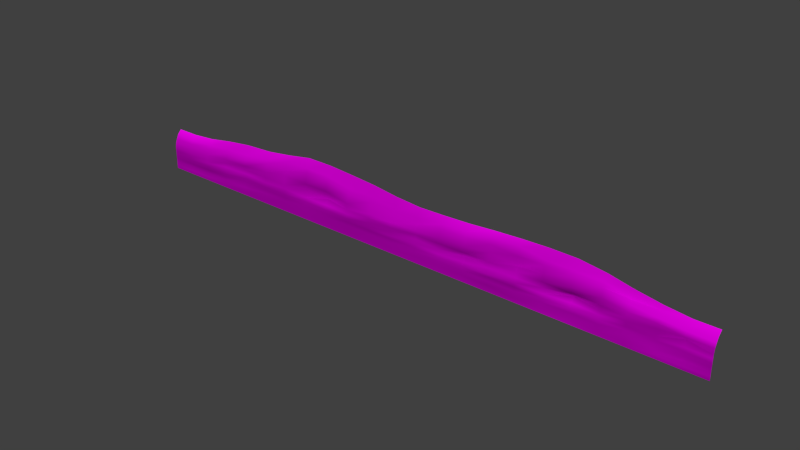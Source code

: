 # Source: architecture_divider_lower_water_1.blend  (saved by Blender 2.70.0; exported with 4.5.12 LTS)
import bpy
from mathutils import Matrix  # noqa: F401  (used for matrix-valued properties, if any)

bpy.ops.wm.read_factory_settings(use_empty=True)
scene = bpy.context.scene
scene.name = 'Scene'

# ---- collections
col_collection_1 = bpy.data.collections.new('Collection 1'); scene.collection.children.link(col_collection_1)

# ---- images (referenced by path relative to the original .blend; pixels are not part of the script)
import os
ASSET_DIR = os.environ.get("B2B_ASSET_DIR", "")  # directory of the original .blend (textures are referenced by path, not embedded)
HERE = os.path.dirname(os.path.abspath(__file__))  # packed textures are extracted next to this script under _unpacked/

def load_image(name, relpath, width, height, colorspace="sRGB"):
    """Load a texture the original file referenced (path relative to the .blend, or extracted next to this script)."""
    p = next((c for c in (os.path.join(HERE, relpath), os.path.join(ASSET_DIR, relpath)) if relpath and os.path.exists(c)), "")
    if p:
        img = bpy.data.images.load(p, check_existing=True)
        img.name = name
    else:  # same state as the original file: an image datablock whose file is absent (Cycles renders it pink)
        img = bpy.data.images.new(name, width, height)
        img.source = "FILE"
        img.filepath = "//" + (relpath or name)
    img.colorspace_settings.name = colorspace
    return img
img_divider_stone_1_normal_jpg = load_image('divider_stone_1_normal.jpg', 'Texturen/divider_stone_1_normal.jpg', 1024, 1024, 'sRGB')
img_divider_stone_1_diffuse_jpg = load_image('divider_stone_1_diffuse.jpg', 'Texturen/divider_stone_1_diffuse.jpg', 1024, 1024, 'sRGB')

# ---- materials (node trees are filled in below, after node groups)
mat_architecture_divider_lower_water_1_stone_1 = bpy.data.materials.new('architecture_divider_lower_water_1_stone_1')
mat_architecture_divider_lower_water_1_stone_1.alpha_threshold = 0.0
mat_architecture_divider_lower_water_1_stone_1.roughness = 0.5
mat_architecture_divider_lower_water_1_stone_1.line_color = (0.0, 0.0, 0.0, 1.0)

# ---- material node trees
mat_architecture_divider_lower_water_1_stone_1.use_nodes = True; mat_architecture_divider_lower_water_1_stone_1.node_tree.nodes.clear()
_N = mat_architecture_divider_lower_water_1_stone_1.node_tree.nodes; _L = mat_architecture_divider_lower_water_1_stone_1.node_tree.links
n0 = _N.new('ShaderNodeOutputMaterial'); n0.name = 'Material Output'; n0.location = (300, 300)
n1 = _N.new('ShaderNodeBsdfDiffuse'); n1.name = 'Diffuse BSDF'; n1.location = (10, 300)
n2 = _N.new('ShaderNodeTexCoord'); n2.name = 'Texture Coordinate'; n2.location = (-730, 302)
n3 = _N.new('ShaderNodeTexImage'); n3.name = 'Image Texture.001'; n3.location = (-478, 73)
n3.width = 140
n3.image = img_divider_stone_1_normal_jpg
n4 = _N.new('ShaderNodeNormalMap'); n4.name = 'Normal Map'; n4.location = (-253, 82)
n5 = _N.new('ShaderNodeTexImage'); n5.name = 'Image Texture'; n5.location = (-464, 290)
n5.width = 140
n5.image = img_divider_stone_1_diffuse_jpg
_L.new(n1.outputs[0], n0.inputs[0])
_L.new(n5.outputs[0], n1.inputs[0])
_L.new(n4.outputs[0], n1.inputs[2])
_L.new(n3.outputs[0], n4.inputs[1])
_L.new(n2.outputs[2], n5.inputs[0])
_L.new(n2.outputs[2], n3.inputs[0])
n0.is_active_output = True

# ---- world
world_world = bpy.data.worlds.new('World'); scene.world = world_world
world_world.color = (0.05088, 0.05088, 0.05088)
world_world.use_sun_shadow = False
world_world.sun_shadow_jitter_overblur = 0.0
world_world.cycles.sampling_method = 'MANUAL'
world_world.cycles.sample_map_resolution = 256

# ---- meshes
me_plane_003 = bpy.data.meshes.new('Plane.003')
me_plane_003.from_pydata([(-38.25, -2.845, 0.3535), (38.25, -2.845, 0.3535), (-38.25, 1.355, -0.7465), (38.25, 1.355, -0.7465), (-38.25, -0.8448, 0.3535), (25.97, -2.502, 0.3226), (38.25, -0.8448, 0.3535), (25.97, 2.91, -0.7465), (25.97, -0.4599, -0.05819), (-38.25, -1.845, 0.3535), (32.19, -2.897, 0.2826), (38.25, 0.2552, 0.05345), (-32.08, 1.617, -0.7465), (-38.25, 0.2552, 0.05345), (-32.2, -2.966, 0.2602), (38.25, -1.845, 0.3535), (32.22, 1.698, -0.7465), (25.95, 1.597, -0.02865), (25.97, -1.502, 0.1758), (-32.08, -0.8426, 0.2513), (32.22, -0.5, 0.2478), (32.19, 0.5808, 0.04446), (-32.24, 0.4286, 0.01724), (-32.08, -1.845, 0.3961), (32.22, -1.845, 0.1305), (-38.25, -2.345, 0.3535), (35.16, -2.942, 0.1991), (38.25, 0.8552, -0.2465), (-35.26, 1.355, -0.7465), (-38.25, 0.8552, -0.2465), (-35.33, -2.898, 0.2723), (38.25, -2.345, 0.3535), (35.32, 1.355, -0.7465), (25.97, 2.098, -0.2736), (25.97, -2.002, 0.3078), (-35.26, -0.8426, 0.3535), (29.02, -0.413, 0.3949), (-38.25, -1.345, 0.3535), (28.91, -2.425, 0.3147), (38.25, -0.2448, 0.2535), (-28.77, 2.174, -0.7465), (-38.25, -0.2448, 0.2535), (-28.69, -2.793, 0.3552), (38.25, -1.345, 0.3535), (29.02, 2.242, -0.7465), (25.97, 0.4449, 0.08448), (25.97, -1.0, 0.211), (-28.77, -0.5, 0.21), (35.13, -0.7763, -0.2518), (32.22, 1.181, -0.431), (32.29, 0.05488, 0.2047), (29.08, 0.8923, 0.04295), (35.23, 0.2143, -0.08855), (-31.73, 0.9712, -0.1861), (-32.08, -0.2877, 0.3007), (-35.26, 0.2938, 0.09037), (-28.57, 0.7235, -0.1115), (-32.08, -1.345, 0.4012), (-32.03, -2.337, 0.3676), (-35.31, -1.86, 0.3438), (-28.57, -1.93, 0.3861), (32.22, -1.345, 0.2314), (32.22, -2.345, 0.2787), (29.02, -1.477, 0.3514), (35.32, -1.845, 0.2021), (35.32, 0.6898, -0.2728), (-28.63, 1.253, -0.212), (-28.65, -0.9771, 0.3356), (35.32, -1.345, 0.2466), (29.02, 1.181, -0.4002), (29.02, 0.1123, 0.2795), (35.16, -0.2614, 0.2336), (-35.1, 0.8024, -0.05475), (-35.26, -0.2877, 0.1822), (-28.77, 0.05488, 0.2283), (-35.26, -1.345, 0.3479), (-35.42, -2.427, 0.322), (-28.77, -2.345, 0.3376), (29.02, -0.958, 0.327), (29.02, -1.999, 0.2555), (35.32, -2.345, 0.283), (-38.25, -3.345, 0.3535), (38.25, -3.345, 0.3535), (25.86, -3.391, 0.3268), (32.22, -3.345, 0.3464), (-32.08, -3.345, 0.3535), (35.42, -3.388, 0.3811), (-35.26, -3.345, 0.3535), (29.02, -3.345, 0.3535), (-28.77, -3.345, 0.3508), (-38.25, -3.845, 0.3535), (38.25, -3.845, 0.3535), (25.97, -3.845, 0.3535), (32.22, -3.845, 0.3535), (-32.08, -3.845, 0.3535), (35.32, -3.845, 0.3535), (-35.26, -3.845, 0.3535), (29.02, -3.845, 0.3535), (-28.77, -3.845, 0.3535), (-1.088, 2.909, -0.7465), (-1.053, -2.476, 0.3614), (-1.088, -0.4251, 0.593), (-1.007, 0.881, -0.01113), (-0.9944, -1.539, 0.4487), (-1.023, 1.409, -0.2411), (-1.032, -0.9745, 0.302), (-1.088, 0.05617, 0.3144), (-1.088, -1.998, 0.3555), (-1.145, -3.368, 0.3401), (-1.088, -3.845, 0.3535), (12.44, 3.109, -0.7465), (12.46, -2.466, 0.4434), (12.44, -0.2499, 0.2618), (12.47, 1.762, -0.01405), (12.49, -1.424, 0.7465), (12.36, -3.036, 0.3335), (12.44, -3.845, 0.3535), (12.48, 2.581, -0.2573), (12.47, -0.8355, 0.4778), (12.44, 0.9079, 0.2086), (12.44, -2.0, 0.3708), (-14.52, 2.704, -0.2248), (-14.54, -0.9535, 0.2661), (-14.62, 0.7592, 0.137), (-14.62, -2.002, 0.3332), (-14.62, 3.845, -0.7465), (-14.57, -2.463, 0.3475), (-14.62, 0.003988, -0.03959), (-14.49, 2.225, -0.06136), (-14.48, -1.511, 0.2841), (-14.65, -3.356, 0.3468), (-14.62, -3.845, 0.3535), (-21.27, 1.888, -0.2167), (-21.29, -0.9662, 0.3751), (-21.39, 0.3892, 0.2415), (-21.39, -2.002, 0.357), (-21.39, 2.802, -0.7465), (-21.32, -2.457, 0.3673), (-21.39, -0.3185, 0.3027), (-21.22, 1.504, -0.05308), (-21.22, -1.576, 0.4136), (-21.4, -3.351, 0.3501), (-21.39, -3.845, 0.3535), (-7.773, 1.992, -0.2329), (-7.784, -0.9801, 0.3835), (-7.854, 0.3069, 0.2491), (-7.854, -2.002, 0.3576), (-7.854, 3.62, -0.7465), (-7.81, -2.47, 0.3634), (-7.854, -0.3921, 0.3292), (-7.746, 1.438, -0.03435), (-7.737, -1.555, 0.4085), (-7.896, -3.362, 0.3435), (-7.854, -3.845, 0.3535), (5.677, 2.728, -0.7465), (5.704, -2.483, 0.3594), (5.677, -0.3044, 0.248), (5.733, 1.429, -0.01561), (5.748, -1.534, 0.4011), (5.607, -3.031, 0.3368), (5.677, -3.845, 0.3535), (5.726, 1.895, -0.2492), (5.72, -0.9916, 0.3284), (5.677, 0.2962, 0.2258), (5.677, -2.002, 0.349), (19.21, 3.395, -0.7465), (19.22, -2.496, 0.3522), (19.21, -0.1868, 0.2153), (19.21, 1.598, -0.02928), (19.23, -1.442, 0.3868), (19.11, -3.385, 0.3301), (19.21, -3.845, 0.3535), (19.23, 2.107, -0.2655), (19.22, -0.8504, 0.2373), (19.21, 0.7511, 0.2101), (19.21, -2.002, 0.3495), (15.83, 3.291, -0.7465), (15.84, -2.493, 0.3564), (15.83, -0.3383, 0.07652), (15.84, 1.466, -0.1368), (15.86, -1.518, 0.3242), (15.73, -3.382, 0.3318), (15.83, -3.845, 0.3535), (15.85, 2.588, -0.2707), (15.85, -0.9962, 0.1134), (15.83, 0.2001, -0.3224), (15.83, -2.002, 0.3034), (22.59, 3.352, -0.7465), (22.6, -2.499, 0.2307), (22.59, -0.3069, 0.09719), (22.58, 1.516, -0.01539), (22.6, -1.508, -0.06657), (22.49, -3.388, 0.2948), (22.59, -3.845, 0.3535), (22.6, 2.126, -0.2695), (22.6, -0.9917, -0.5754), (22.59, 0.4021, 0.1614), (22.59, -2.002, 0.2286), (9.06, 2.859, -0.7465), (9.083, -2.486, 0.3462), (9.06, -0.3489, 0.1165), (9.102, 1.46, -0.01093), (9.119, -1.529, 0.07314), (8.983, -3.034, 0.3351), (9.06, -3.845, 0.3535), (9.101, 2.068, -0.2533), (9.096, -0.9928, -0.2556), (9.06, 0.4619, 0.2012), (9.06, -2.002, 0.3206), (2.295, 2.653, -0.7465), (2.326, -2.48, 0.3237), (2.295, -0.5, -0.07203), (2.363, 0.7308, -0.1996), (2.377, -1.539, 0.1991), (2.231, -3.028, 0.3374), (2.295, -3.845, 0.3535), (2.351, 1.548, -0.2826), (2.344, -0.9913, 0.08319), (2.295, 0.05488, 0.119), (2.295, -2.002, 0.2743), (-4.398, 2.116, -0.237), (-4.408, -0.9875, 0.3775), (-4.471, 0.07887, 0.2501), (-4.471, -2.002, 0.3577), (-4.471, 3.352, -0.7465), (-4.431, -2.473, 0.3624), (-4.471, -0.4686, 0.3293), (-4.376, 1.485, -0.02966), (-4.366, -1.55, 0.4073), (-4.521, -3.365, 0.3418), (-4.471, -3.845, 0.3535), (-11.15, 2.632, -0.2289), (-11.16, -0.909, 0.2765), (-11.24, 0.8285, 0.1807), (-11.24, -2.002, 0.3574), (-11.24, 3.845, -0.7465), (-11.19, -2.467, 0.3644), (-11.24, -0.3889, -0.3151), (-11.12, 2.19, -0.03903), (-11.11, -1.506, 0.3959), (-11.27, -3.359, 0.3451), (-11.24, -3.845, 0.3535), (-17.9, 2.583, -0.2207), (-17.91, -0.7851, 0.3875), (-18.0, 0.8827, 0.2254), (-18.0, -2.002, 0.3571), (-18.0, 3.259, -0.7465), (-17.94, -2.46, 0.3664), (-18.0, -0.3524, 0.3055), (-17.86, 1.511, -0.06587), (-17.85, -1.571, 0.4101), (-18.02, -3.353, 0.3485), (-18.0, -3.845, 0.3535), (-25.12, 1.46, -0.2016), (-25.14, -0.9787, 0.1023), (-25.25, 0.09073, 0.1684), (-25.25, -2.002, 0.1855), (-25.25, 2.606, -0.7465), (-25.18, -2.796, 0.3367), (-25.25, -0.4902, -0.1045), (-25.07, 0.8862, 0.1157), (-25.06, -1.582, 0.2368), (-25.25, -3.348, 0.3518), (-25.25, -3.845, 0.3535)], [], [(65, 27, 3, 32), (194, 33, 7, 187), (195, 46, 8, 189), (68, 43, 6, 48), (69, 49, 16, 44), (70, 50, 21, 51), (71, 39, 11, 52), (72, 53, 12, 28), (73, 54, 22, 55), (196, 45, 17, 190), (75, 57, 19, 35), (76, 58, 23, 59), (197, 34, 18, 191), (78, 61, 20, 36), (79, 62, 24, 63), (80, 31, 15, 64), (49, 65, 32, 16), (21, 52, 65, 49), (52, 11, 27, 65), (53, 66, 40, 12), (22, 56, 66, 53), (190, 17, 33, 194), (57, 67, 47, 19), (23, 60, 67, 57), (191, 18, 46, 195), (61, 68, 48, 20), (24, 64, 68, 61), (64, 15, 43, 68), (33, 69, 44, 7), (17, 51, 69, 33), (51, 21, 49, 69), (45, 70, 51, 17), (8, 36, 70, 45), (36, 20, 50, 70), (50, 71, 52, 21), (20, 48, 71, 50), (48, 6, 39, 71), (29, 72, 28, 2), (13, 55, 72, 29), (55, 22, 53, 72), (41, 73, 55, 13), (4, 35, 73, 41), (35, 19, 54, 73), (54, 74, 56, 22), (19, 47, 74, 54), (189, 8, 45, 196), (37, 75, 35, 4), (9, 59, 75, 37), (59, 23, 57, 75), (25, 76, 59, 9), (0, 30, 76, 25), (30, 14, 58, 76), (58, 77, 60, 23), (14, 42, 77, 58), (188, 5, 34, 197), (46, 78, 36, 8), (18, 63, 78, 46), (63, 24, 61, 78), (34, 79, 63, 18), (5, 38, 79, 34), (38, 10, 62, 79), (62, 80, 64, 24), (10, 26, 80, 62), (26, 1, 31, 80), (42, 14, 85, 89), (10, 38, 88, 84), (14, 30, 87, 85), (26, 10, 84, 86), (258, 42, 89, 262), (38, 5, 83, 88), (30, 0, 81, 87), (1, 26, 86, 82), (89, 85, 94, 98), (84, 88, 97, 93), (85, 87, 96, 94), (86, 84, 93, 95), (262, 89, 98, 263), (88, 83, 92, 97), (87, 81, 90, 96), (82, 86, 95, 91), (220, 104, 99, 224), (221, 105, 101, 226), (222, 106, 102, 227), (223, 107, 103, 228), (227, 102, 104, 220), (228, 103, 105, 221), (226, 101, 106, 222), (225, 100, 107, 223), (210, 100, 108, 214), (214, 108, 109, 215), (205, 117, 110, 198), (206, 118, 112, 200), (207, 119, 113, 201), (208, 120, 114, 202), (201, 113, 117, 205), (202, 114, 118, 206), (200, 112, 119, 207), (199, 111, 120, 208), (177, 111, 115, 181), (181, 115, 116, 182), (236, 126, 130, 240), (240, 130, 131, 241), (242, 121, 125, 246), (243, 122, 127, 248), (244, 123, 128, 249), (245, 124, 129, 250), (249, 128, 121, 242), (250, 129, 122, 243), (248, 127, 123, 244), (247, 126, 124, 245), (247, 137, 141, 251), (251, 141, 142, 252), (253, 132, 136, 257), (254, 133, 138, 259), (255, 134, 139, 260), (256, 135, 140, 261), (260, 139, 132, 253), (261, 140, 133, 254), (259, 138, 134, 255), (258, 137, 135, 256), (231, 143, 147, 235), (232, 144, 149, 237), (233, 145, 150, 238), (234, 146, 151, 239), (238, 150, 143, 231), (239, 151, 144, 232), (237, 149, 145, 233), (236, 148, 146, 234), (225, 148, 152, 229), (229, 152, 153, 230), (199, 155, 159, 203), (203, 159, 160, 204), (216, 161, 154, 209), (217, 162, 156, 211), (218, 163, 157, 212), (219, 164, 158, 213), (212, 157, 161, 216), (213, 158, 162, 217), (211, 156, 163, 218), (210, 155, 164, 219), (183, 172, 165, 176), (184, 173, 167, 178), (185, 174, 168, 179), (186, 175, 169, 180), (179, 168, 172, 183), (180, 169, 173, 184), (178, 167, 174, 185), (177, 166, 175, 186), (188, 166, 170, 192), (192, 170, 171, 193), (166, 177, 181, 170), (170, 181, 182, 171), (117, 183, 176, 110), (118, 184, 178, 112), (119, 185, 179, 113), (120, 186, 180, 114), (113, 179, 183, 117), (114, 180, 184, 118), (112, 178, 185, 119), (111, 177, 186, 120), (172, 194, 187, 165), (173, 195, 189, 167), (174, 196, 190, 168), (175, 197, 191, 169), (168, 190, 194, 172), (169, 191, 195, 173), (167, 189, 196, 174), (166, 188, 197, 175), (5, 188, 192, 83), (83, 192, 193, 92), (161, 205, 198, 154), (162, 206, 200, 156), (163, 207, 201, 157), (164, 208, 202, 158), (157, 201, 205, 161), (158, 202, 206, 162), (156, 200, 207, 163), (155, 199, 208, 164), (111, 199, 203, 115), (115, 203, 204, 116), (155, 210, 214, 159), (159, 214, 215, 160), (104, 216, 209, 99), (105, 217, 211, 101), (106, 218, 212, 102), (107, 219, 213, 103), (102, 212, 216, 104), (103, 213, 217, 105), (101, 211, 218, 106), (100, 210, 219, 107), (143, 220, 224, 147), (144, 221, 226, 149), (145, 222, 227, 150), (146, 223, 228, 151), (150, 227, 220, 143), (151, 228, 221, 144), (149, 226, 222, 145), (148, 225, 223, 146), (100, 225, 229, 108), (108, 229, 230, 109), (148, 236, 240, 152), (152, 240, 241, 153), (121, 231, 235, 125), (122, 232, 237, 127), (123, 233, 238, 128), (124, 234, 239, 129), (128, 238, 231, 121), (129, 239, 232, 122), (127, 237, 233, 123), (126, 236, 234, 124), (132, 242, 246, 136), (133, 243, 248, 138), (134, 244, 249, 139), (135, 245, 250, 140), (139, 249, 242, 132), (140, 250, 243, 133), (138, 248, 244, 134), (137, 247, 245, 135), (126, 247, 251, 130), (130, 251, 252, 131), (137, 258, 262, 141), (141, 262, 263, 142), (66, 253, 257, 40), (67, 254, 259, 47), (74, 255, 260, 56), (77, 256, 261, 60), (56, 260, 253, 66), (60, 261, 254, 67), (47, 259, 255, 74), (42, 258, 256, 77)])
me_plane_003.polygons.foreach_set('use_smooth', [True] * 230)
_uv = me_plane_003.uv_layers.new(name='UVMap')
_uv.uv.foreach_set('vector', [5.441, 0.7592, 5.658, 0.7544, 5.661, 0.807, 5.443, 0.8196, 4.488, 0.8746, 4.742, 0.8664, 4.744, 0.9373, 4.488, 0.9735, 4.487, 0.6276, 4.736, 0.6222, 4.737, 0.668, 4.488, 0.6916, 5.436, 0.5799, 5.649, 0.5837, 5.648, 0.6205, 5.422, 0.6316, 4.972, 0.8059, 5.211, 0.7983, 5.212, 0.8439, 4.973, 0.8891, 4.968, 0.7049, 5.216, 0.6998, 5.208, 0.7412, 4.974, 0.7661, 5.426, 0.6806, 5.652, 0.6648, 5.655, 0.7048, 5.433, 0.7219, 0.2309, 0.7414, 0.477, 0.7599, 0.4506, 0.8223, 0.2175, 0.8058, 0.22, 0.6595, 0.4531, 0.6606, 0.4403, 0.7169, 0.2195, 0.7026, 4.487, 0.7429, 4.74, 0.7366, 4.74, 0.8241, 4.487, 0.8254, 0.2208, 0.5801, 0.4539, 0.5818, 0.4536, 0.62, 0.2205, 0.6169, 0.2094, 0.5006, 0.4578, 0.5091, 0.4542, 0.5451, 0.2177, 0.5423, 4.485, 0.5372, 4.737, 0.545, 4.736, 0.5841, 4.487, 0.5788, 4.968, 0.6237, 5.21, 0.5919, 5.21, 0.6581, 4.968, 0.6643, 4.967, 0.5451, 5.208, 0.5146, 5.209, 0.5536, 4.967, 0.5852, 5.435, 0.5077, 5.65, 0.5099, 5.65, 0.547, 5.435, 0.5442, 5.211, 0.7983, 5.441, 0.7592, 5.443, 0.8196, 5.212, 0.8439, 5.208, 0.7412, 5.433, 0.7219, 5.441, 0.7592, 5.211, 0.7983, 5.433, 0.7219, 5.655, 0.7048, 5.658, 0.7544, 5.441, 0.7592, 0.477, 0.7599, 0.705, 0.7826, 0.6936, 0.8604, 0.4506, 0.8223, 0.4403, 0.7169, 0.7099, 0.7431, 0.705, 0.7826, 0.477, 0.7599, 4.487, 0.8254, 4.74, 0.8241, 4.742, 0.8664, 4.488, 0.8746, 0.4539, 0.5818, 0.7054, 0.6105, 0.6969, 0.6473, 0.4536, 0.62, 0.4542, 0.5451, 0.7114, 0.5405, 0.7054, 0.6105, 0.4539, 0.5818, 4.487, 0.5788, 4.736, 0.5841, 4.736, 0.6222, 4.487, 0.6276, 5.21, 0.5919, 5.436, 0.5799, 5.422, 0.6316, 5.21, 0.6581, 5.209, 0.5536, 5.435, 0.5442, 5.436, 0.5799, 5.21, 0.5919, 5.435, 0.5442, 5.65, 0.547, 5.649, 0.5837, 5.436, 0.5799, 4.742, 0.8664, 4.972, 0.8059, 4.973, 0.8891, 4.744, 0.9373, 4.74, 0.8241, 4.974, 0.7661, 4.972, 0.8059, 4.742, 0.8664, 4.974, 0.7661, 5.208, 0.7412, 5.211, 0.7983, 4.972, 0.8059, 4.74, 0.7366, 4.968, 0.7049, 4.974, 0.7661, 4.74, 0.8241, 4.737, 0.668, 4.968, 0.6643, 4.968, 0.7049, 4.74, 0.7366, 4.968, 0.6643, 5.21, 0.6581, 5.216, 0.6998, 4.968, 0.7049, 5.216, 0.6998, 5.426, 0.6806, 5.433, 0.7219, 5.208, 0.7412, 5.21, 0.6581, 5.422, 0.6316, 5.426, 0.6806, 5.216, 0.6998, 5.422, 0.6316, 5.648, 0.6205, 5.652, 0.6648, 5.426, 0.6806, -8.148e-05, 0.7478, 0.2309, 0.7414, 0.2175, 0.8058, -0.001568, 0.7995, 0.0005174, 0.6986, 0.2195, 0.7026, 0.2309, 0.7414, -8.148e-05, 0.7478, 0.2195, 0.7026, 0.4403, 0.7169, 0.477, 0.7599, 0.2309, 0.7414, 0.0007479, 0.6592, 0.22, 0.6595, 0.2195, 0.7026, 0.0005174, 0.6986, 0.001255, 0.6147, 0.2205, 0.6169, 0.22, 0.6595, 0.0007479, 0.6592, 0.2205, 0.6169, 0.4536, 0.62, 0.4531, 0.6606, 0.22, 0.6595, 0.4531, 0.6606, 0.6962, 0.688, 0.7099, 0.7431, 0.4403, 0.7169, 0.4536, 0.62, 0.6969, 0.6473, 0.6962, 0.688, 0.4531, 0.6606, 4.488, 0.6916, 4.737, 0.668, 4.74, 0.7366, 4.487, 0.7429, 0.001593, 0.5781, 0.2208, 0.5801, 0.2205, 0.6169, 0.001255, 0.6147, 0.001918, 0.5415, 0.2177, 0.5423, 0.2208, 0.5801, 0.001593, 0.5781, 0.2177, 0.5423, 0.4542, 0.5451, 0.4539, 0.5818, 0.2208, 0.5801, 0.00223, 0.5049, 0.2094, 0.5006, 0.2177, 0.5423, 0.001918, 0.5415, 0.002537, 0.4682, 0.2165, 0.466, 0.2094, 0.5006, 0.00223, 0.5049, 0.2165, 0.466, 0.4455, 0.4624, 0.4578, 0.5091, 0.2094, 0.5006, 0.4578, 0.5091, 0.6973, 0.5097, 0.7114, 0.5405, 0.4542, 0.5451, 0.4455, 0.4624, 0.7029, 0.4767, 0.6973, 0.5097, 0.4578, 0.5091, 4.486, 0.5006, 4.738, 0.5071, 4.737, 0.545, 4.485, 0.5372, 4.736, 0.6222, 4.968, 0.6237, 4.968, 0.6643, 4.737, 0.668, 4.736, 0.5841, 4.967, 0.5852, 4.968, 0.6237, 4.736, 0.6222, 4.967, 0.5852, 5.209, 0.5536, 5.21, 0.5919, 4.968, 0.6237, 4.737, 0.545, 4.967, 0.5451, 4.967, 0.5852, 4.736, 0.5841, 4.738, 0.5071, 4.959, 0.5129, 4.967, 0.5451, 4.737, 0.545, 4.959, 0.5129, 5.204, 0.4734, 5.208, 0.5146, 4.967, 0.5451, 5.208, 0.5146, 5.435, 0.5077, 5.435, 0.5442, 5.209, 0.5536, 5.204, 0.4734, 5.423, 0.4642, 5.435, 0.5077, 5.208, 0.5146, 5.423, 0.4642, 5.65, 0.4728, 5.65, 0.5099, 5.435, 0.5077, 0.7029, 0.4767, 0.4455, 0.4624, 0.4549, 0.4339, 0.6977, 0.4362, 5.204, 0.4734, 4.959, 0.5129, 4.966, 0.4437, 5.206, 0.4395, 0.4455, 0.4624, 0.2165, 0.466, 0.2219, 0.4327, 0.4549, 0.4339, 5.423, 0.4642, 5.204, 0.4734, 5.206, 0.4395, 5.441, 0.4289, 0.9603, 0.4771, 0.7029, 0.4767, 0.6977, 0.4362, 0.955, 0.4367, 4.959, 0.5129, 4.738, 0.5071, 4.73, 0.44, 4.966, 0.4437, 0.2165, 0.466, 0.002537, 0.4682, 0.002813, 0.4316, 0.2219, 0.4327, 5.65, 0.4728, 5.423, 0.4642, 5.441, 0.4289, 5.651, 0.4357, 0.6977, 0.4362, 0.4549, 0.4339, 0.4551, 0.3973, 0.6979, 0.3995, 5.206, 0.4395, 4.966, 0.4437, 4.966, 0.4063, 5.205, 0.4023, 0.4549, 0.4339, 0.2219, 0.4327, 0.2221, 0.3961, 0.4551, 0.3973, 5.441, 0.4289, 5.206, 0.4395, 5.205, 0.4023, 5.434, 0.3952, 0.955, 0.4367, 0.6977, 0.4362, 0.6979, 0.3995, 0.9558, 0.4003, 4.966, 0.4437, 4.73, 0.44, 4.739, 0.406, 4.966, 0.4063, 0.2219, 0.4327, 0.002813, 0.4316, 0.002999, 0.395, 0.2221, 0.3961, 5.651, 0.4357, 5.441, 0.4289, 5.434, 0.3952, 5.652, 0.3987, 2.479, 0.8565, 2.728, 0.8111, 2.722, 0.9271, 2.473, 0.9546, 2.482, 0.6216, 2.73, 0.6207, 2.723, 0.6656, 2.477, 0.6607, 2.476, 0.7015, 2.723, 0.7052, 2.729, 0.7691, 2.481, 0.8077, 2.477, 0.5463, 2.725, 0.5443, 2.732, 0.5785, 2.485, 0.58, 2.481, 0.8077, 2.729, 0.7691, 2.728, 0.8111, 2.479, 0.8565, 2.485, 0.58, 2.732, 0.5785, 2.73, 0.6207, 2.482, 0.6216, 2.477, 0.6607, 2.723, 0.6656, 2.723, 0.7052, 2.476, 0.7015, 2.48, 0.5115, 2.728, 0.5093, 2.725, 0.5443, 2.477, 0.5463, 2.976, 0.5116, 2.728, 0.5093, 2.721, 0.444, 2.97, 0.4711, 2.97, 0.4711, 2.721, 0.444, 2.726, 0.4089, 2.975, 0.4109, 3.478, 0.8633, 3.729, 0.9004, 3.726, 0.9539, 3.473, 0.9327, 3.479, 0.6267, 3.729, 0.6386, 3.728, 0.6842, 3.477, 0.6796, 3.476, 0.7392, 3.727, 0.7715, 3.729, 0.8369, 3.479, 0.8147, 3.477, 0.5429, 3.727, 0.5425, 3.732, 0.5918, 3.482, 0.5818, 3.479, 0.8147, 3.729, 0.8369, 3.729, 0.9004, 3.478, 0.8633, 3.482, 0.5818, 3.732, 0.5918, 3.729, 0.6386, 3.479, 0.6267, 3.477, 0.6796, 3.728, 0.6842, 3.727, 0.7715, 3.476, 0.7392, 3.478, 0.5073, 3.728, 0.5077, 3.727, 0.5425, 3.477, 0.5429, 3.979, 0.51, 3.728, 0.5077, 3.721, 0.4649, 3.971, 0.4432, 3.971, 0.4432, 3.721, 0.4649, 3.727, 0.4049, 3.979, 0.4087, 1.984, 0.5049, 1.738, 0.5068, 1.732, 0.4413, 1.978, 0.4401, 1.978, 0.4401, 1.732, 0.4413, 1.734, 0.4056, 1.981, 0.4047, 1.491, 0.8828, 1.738, 0.8958, 1.729, 0.9877, 1.481, 0.9451, 1.492, 0.6298, 1.741, 0.6175, 1.735, 0.693, 1.485, 0.6622, 1.485, 0.7529, 1.734, 0.7499, 1.741, 0.8589, 1.495, 0.8037, 1.486, 0.5403, 1.734, 0.5406, 1.745, 0.5767, 1.497, 0.5723, 1.495, 0.8037, 1.741, 0.8589, 1.738, 0.8958, 1.491, 0.8828, 1.497, 0.5723, 1.745, 0.5767, 1.741, 0.6175, 1.492, 0.6298, 1.485, 0.6622, 1.735, 0.693, 1.734, 0.7499, 1.485, 0.7529, 1.49, 0.5068, 1.738, 0.5068, 1.734, 0.5406, 1.486, 0.5403, 1.49, 0.5068, 1.243, 0.5058, 1.237, 0.4401, 1.485, 0.4413, 1.485, 0.4413, 1.237, 0.4401, 1.239, 0.4039, 1.486, 0.4053, 0.9618, 0.8016, 1.244, 0.8315, 1.235, 0.909, 0.9513, 0.8943, 0.9618, 0.6117, 1.244, 0.6156, 1.236, 0.6634, 0.9535, 0.6499, 0.9533, 0.6961, 1.236, 0.7156, 1.248, 0.801, 0.9667, 0.7539, 0.9546, 0.5359, 1.238, 0.5392, 1.25, 0.5707, 0.9677, 0.5669, 0.9667, 0.7539, 1.248, 0.801, 1.244, 0.8315, 0.9618, 0.8016, 0.9677, 0.5669, 1.25, 0.5707, 1.244, 0.6156, 0.9618, 0.6117, 0.9535, 0.6499, 1.236, 0.6634, 1.236, 0.7156, 0.9533, 0.6961, 0.9603, 0.4771, 1.243, 0.5058, 1.238, 0.5392, 0.9546, 0.5359, 1.984, 0.8958, 2.231, 0.8472, 2.226, 0.9731, 1.977, 0.992, 1.985, 0.6179, 2.23, 0.62, 2.224, 0.6635, 1.977, 0.6722, 1.978, 0.7628, 2.224, 0.7168, 2.233, 0.8036, 1.986, 0.8607, 1.98, 0.5385, 2.227, 0.5442, 2.235, 0.5775, 1.989, 0.5744, 1.986, 0.8607, 2.233, 0.8036, 2.231, 0.8472, 1.984, 0.8958, 1.989, 0.5744, 2.235, 0.5775, 2.23, 0.62, 1.985, 0.6179, 1.977, 0.6722, 2.224, 0.6635, 2.224, 0.7168, 1.978, 0.7628, 1.984, 0.5049, 2.23, 0.5099, 2.227, 0.5442, 1.98, 0.5385, 2.48, 0.5115, 2.23, 0.5099, 2.225, 0.4441, 2.473, 0.4457, 2.473, 0.4457, 2.225, 0.4441, 2.228, 0.4088, 2.477, 0.4104, 3.478, 0.5073, 3.227, 0.5123, 3.22, 0.4715, 3.47, 0.4667, 3.47, 0.4667, 3.22, 0.4715, 3.224, 0.4111, 3.475, 0.4064, 2.976, 0.8205, 3.227, 0.8456, 3.222, 0.9176, 2.972, 0.9091, 2.977, 0.623, 3.229, 0.6239, 3.225, 0.6756, 2.973, 0.6606, 2.972, 0.7044, 3.225, 0.7199, 3.228, 0.807, 2.977, 0.7597, 2.974, 0.5471, 3.225, 0.548, 3.231, 0.5831, 2.98, 0.5818, 2.977, 0.7597, 3.228, 0.807, 3.227, 0.8456, 2.976, 0.8205, 2.98, 0.5818, 3.231, 0.5831, 3.229, 0.6239, 2.977, 0.623, 2.973, 0.6606, 3.225, 0.6756, 3.225, 0.7199, 2.972, 0.7044, 2.976, 0.5116, 3.227, 0.5123, 3.225, 0.548, 2.974, 0.5471, 3.98, 0.9026, 4.234, 0.8683, 4.232, 0.9722, 3.978, 0.9662, 3.98, 0.627, 4.237, 0.6358, 4.235, 0.6864, 3.979, 0.6751, 3.979, 0.7241, 4.234, 0.7594, 4.234, 0.8261, 3.98, 0.8183, 3.977, 0.547, 4.234, 0.5468, 4.236, 0.5891, 3.98, 0.5841, 3.98, 0.8183, 4.234, 0.8261, 4.234, 0.8683, 3.98, 0.9026, 3.98, 0.5841, 4.236, 0.5891, 4.237, 0.6358, 3.98, 0.627, 3.979, 0.6751, 4.235, 0.6864, 4.234, 0.7594, 3.979, 0.7241, 3.979, 0.51, 4.234, 0.5096, 4.234, 0.5468, 3.977, 0.547, 4.486, 0.5006, 4.234, 0.5096, 4.225, 0.4425, 4.477, 0.435, 4.477, 0.435, 4.225, 0.4425, 4.232, 0.4079, 4.485, 0.4006, 4.234, 0.5096, 3.979, 0.51, 3.971, 0.4432, 4.225, 0.4425, 4.225, 0.4425, 3.971, 0.4432, 3.979, 0.4087, 4.232, 0.4079, 3.729, 0.9004, 3.98, 0.9026, 3.978, 0.9662, 3.726, 0.9539, 3.729, 0.6386, 3.98, 0.627, 3.979, 0.6751, 3.728, 0.6842, 3.727, 0.7715, 3.979, 0.7241, 3.98, 0.8183, 3.729, 0.8369, 3.727, 0.5425, 3.977, 0.547, 3.98, 0.5841, 3.732, 0.5918, 3.729, 0.8369, 3.98, 0.8183, 3.98, 0.9026, 3.729, 0.9004, 3.732, 0.5918, 3.98, 0.5841, 3.98, 0.627, 3.729, 0.6386, 3.728, 0.6842, 3.979, 0.6751, 3.979, 0.7241, 3.727, 0.7715, 3.728, 0.5077, 3.979, 0.51, 3.977, 0.547, 3.727, 0.5425, 4.234, 0.8683, 4.488, 0.8746, 4.488, 0.9735, 4.232, 0.9722, 4.237, 0.6358, 4.487, 0.6276, 4.488, 0.6916, 4.235, 0.6864, 4.234, 0.7594, 4.487, 0.7429, 4.487, 0.8254, 4.234, 0.8261, 4.234, 0.5468, 4.485, 0.5372, 4.487, 0.5788, 4.236, 0.5891, 4.234, 0.8261, 4.487, 0.8254, 4.488, 0.8746, 4.234, 0.8683, 4.236, 0.5891, 4.487, 0.5788, 4.487, 0.6276, 4.237, 0.6358, 4.235, 0.6864, 4.488, 0.6916, 4.487, 0.7429, 4.234, 0.7594, 4.234, 0.5096, 4.486, 0.5006, 4.485, 0.5372, 4.234, 0.5468, 4.738, 0.5071, 4.486, 0.5006, 4.477, 0.435, 4.73, 0.44, 4.73, 0.44, 4.477, 0.435, 4.485, 0.4006, 4.739, 0.406, 3.227, 0.8456, 3.478, 0.8633, 3.473, 0.9327, 3.222, 0.9176, 3.229, 0.6239, 3.479, 0.6267, 3.477, 0.6796, 3.225, 0.6756, 3.225, 0.7199, 3.476, 0.7392, 3.479, 0.8147, 3.228, 0.807, 3.225, 0.548, 3.477, 0.5429, 3.482, 0.5818, 3.231, 0.5831, 3.228, 0.807, 3.479, 0.8147, 3.478, 0.8633, 3.227, 0.8456, 3.231, 0.5831, 3.482, 0.5818, 3.479, 0.6267, 3.229, 0.6239, 3.225, 0.6756, 3.477, 0.6796, 3.476, 0.7392, 3.225, 0.7199, 3.227, 0.5123, 3.478, 0.5073, 3.477, 0.5429, 3.225, 0.548, 3.728, 0.5077, 3.478, 0.5073, 3.47, 0.4667, 3.721, 0.4649, 3.721, 0.4649, 3.47, 0.4667, 3.475, 0.4064, 3.727, 0.4049, 3.227, 0.5123, 2.976, 0.5116, 2.97, 0.4711, 3.22, 0.4715, 3.22, 0.4715, 2.97, 0.4711, 2.975, 0.4109, 3.224, 0.4111, 2.728, 0.8111, 2.976, 0.8205, 2.972, 0.9091, 2.722, 0.9271, 2.73, 0.6207, 2.977, 0.623, 2.973, 0.6606, 2.723, 0.6656, 2.723, 0.7052, 2.972, 0.7044, 2.977, 0.7597, 2.729, 0.7691, 2.725, 0.5443, 2.974, 0.5471, 2.98, 0.5818, 2.732, 0.5785, 2.729, 0.7691, 2.977, 0.7597, 2.976, 0.8205, 2.728, 0.8111, 2.732, 0.5785, 2.98, 0.5818, 2.977, 0.623, 2.73, 0.6207, 2.723, 0.6656, 2.973, 0.6606, 2.972, 0.7044, 2.723, 0.7052, 2.728, 0.5093, 2.976, 0.5116, 2.974, 0.5471, 2.725, 0.5443, 2.231, 0.8472, 2.479, 0.8565, 2.473, 0.9546, 2.226, 0.9731, 2.23, 0.62, 2.482, 0.6216, 2.477, 0.6607, 2.224, 0.6635, 2.224, 0.7168, 2.476, 0.7015, 2.481, 0.8077, 2.233, 0.8036, 2.227, 0.5442, 2.477, 0.5463, 2.485, 0.58, 2.235, 0.5775, 2.233, 0.8036, 2.481, 0.8077, 2.479, 0.8565, 2.231, 0.8472, 2.235, 0.5775, 2.485, 0.58, 2.482, 0.6216, 2.23, 0.62, 2.224, 0.6635, 2.477, 0.6607, 2.476, 0.7015, 2.224, 0.7168, 2.23, 0.5099, 2.48, 0.5115, 2.477, 0.5463, 2.227, 0.5442, 2.728, 0.5093, 2.48, 0.5115, 2.473, 0.4457, 2.721, 0.444, 2.721, 0.444, 2.473, 0.4457, 2.477, 0.4104, 2.726, 0.4089, 2.23, 0.5099, 1.984, 0.5049, 1.978, 0.4401, 2.225, 0.4441, 2.225, 0.4441, 1.978, 0.4401, 1.981, 0.4047, 2.228, 0.4088, 1.738, 0.8958, 1.984, 0.8958, 1.977, 0.992, 1.729, 0.9877, 1.741, 0.6175, 1.985, 0.6179, 1.977, 0.6722, 1.735, 0.693, 1.734, 0.7499, 1.978, 0.7628, 1.986, 0.8607, 1.741, 0.8589, 1.734, 0.5406, 1.98, 0.5385, 1.989, 0.5744, 1.745, 0.5767, 1.741, 0.8589, 1.986, 0.8607, 1.984, 0.8958, 1.738, 0.8958, 1.745, 0.5767, 1.989, 0.5744, 1.985, 0.6179, 1.741, 0.6175, 1.735, 0.693, 1.977, 0.6722, 1.978, 0.7628, 1.734, 0.7499, 1.738, 0.5068, 1.984, 0.5049, 1.98, 0.5385, 1.734, 0.5406, 1.244, 0.8315, 1.491, 0.8828, 1.481, 0.9451, 1.235, 0.909, 1.244, 0.6156, 1.492, 0.6298, 1.485, 0.6622, 1.236, 0.6634, 1.236, 0.7156, 1.485, 0.7529, 1.495, 0.8037, 1.248, 0.801, 1.238, 0.5392, 1.486, 0.5403, 1.497, 0.5723, 1.25, 0.5707, 1.248, 0.801, 1.495, 0.8037, 1.491, 0.8828, 1.244, 0.8315, 1.25, 0.5707, 1.497, 0.5723, 1.492, 0.6298, 1.244, 0.6156, 1.236, 0.6634, 1.485, 0.6622, 1.485, 0.7529, 1.236, 0.7156, 1.243, 0.5058, 1.49, 0.5068, 1.486, 0.5403, 1.238, 0.5392, 1.738, 0.5068, 1.49, 0.5068, 1.485, 0.4413, 1.732, 0.4413, 1.732, 0.4413, 1.485, 0.4413, 1.486, 0.4053, 1.734, 0.4056, 1.243, 0.5058, 0.9603, 0.4771, 0.955, 0.4367, 1.237, 0.4401, 1.237, 0.4401, 0.955, 0.4367, 0.9558, 0.4003, 1.239, 0.4039, 0.705, 0.7826, 0.9618, 0.8016, 0.9513, 0.8943, 0.6936, 0.8604, 0.7054, 0.6105, 0.9618, 0.6117, 0.9535, 0.6499, 0.6969, 0.6473, 0.6962, 0.688, 0.9533, 0.6961, 0.9667, 0.7539, 0.7099, 0.7431, 0.6973, 0.5097, 0.9546, 0.5359, 0.9677, 0.5669, 0.7114, 0.5405, 0.7099, 0.7431, 0.9667, 0.7539, 0.9618, 0.8016, 0.705, 0.7826, 0.7114, 0.5405, 0.9677, 0.5669, 0.9618, 0.6117, 0.7054, 0.6105, 0.6969, 0.6473, 0.9535, 0.6499, 0.9533, 0.6961, 0.6962, 0.688, 0.7029, 0.4767, 0.9603, 0.4771, 0.9546, 0.5359, 0.6973, 0.5097])
me_plane_003.materials.append(mat_architecture_divider_lower_water_1_stone_1)
me_plane_003.use_remesh_preserve_volume = False
me_plane_003.use_remesh_preserve_attributes = False
me_plane_003.use_mirror_vertex_groups = False
me_plane_003.update()

# ---- objects
ob_plane_001 = bpy.data.objects.new('Plane.001', me_plane_003)

# ---- transforms, parenting, visibility, modifiers, constraints
ob_plane_001.location = (6.75, 0.3535, 0.8448)
ob_plane_001.rotation_euler = (1.571, 0.0, 0.0)
ob_plane_001.lineart.crease_threshold = 0.0

# ---- collection membership
col_collection_1.objects.link(ob_plane_001)

# ---- scene / render settings (as saved in the file)
scene.frame_start = 1; scene.frame_end = 250; scene.frame_set(1)
scene.render.engine = 'CYCLES'
scene.render.resolution_percentage = 50
scene.render.dither_intensity = 0.0
scene.cycles.use_denoising = False
scene.cycles.samples = 10
scene.cycles.sampling_pattern = 'TABULATED_SOBOL'
scene.cycles.light_sampling_threshold = 0.0
scene.cycles.use_adaptive_sampling = False
scene.cycles.use_light_tree = False
scene.cycles.blur_glossy = 0.0
scene.cycles.volume_bounces = 1
scene.cycles.pixel_filter_type = 'GAUSSIAN'
scene.cycles.sample_clamp_indirect = 0.0
scene.view_settings.view_transform = 'Standard'
bpy.context.view_layer.update()

# ---- added for rendering (the .blend has no active camera and no usable light): camera, sun
cam_auto = bpy.data.cameras.new('AutoCamera')
cam_auto.lens = 50.0
cam_auto.sensor_width = 36.0
cam_auto.clip_end = 1248.67
ob_auto_camera = bpy.data.objects.new('AutoCamera', cam_auto)
scene.collection.objects.link(ob_auto_camera)
ob_auto_camera.location = (77.8998, -85.0263, 57.7647)
ob_auto_camera.rotation_euler = (1.09748, -7.21219e-08, 0.694738)
scene.camera = ob_auto_camera
light_auto_sun = bpy.data.lights.new('AutoSun', 'SUN')
light_auto_sun.energy = 3.0
light_auto_sun.angle = 0.0523599
ob_auto_sun = bpy.data.objects.new('AutoSun', light_auto_sun)
scene.collection.objects.link(ob_auto_sun)
ob_auto_sun.rotation_euler = (0.872665, 0.174533, 0.523599)
bpy.context.view_layer.update()
